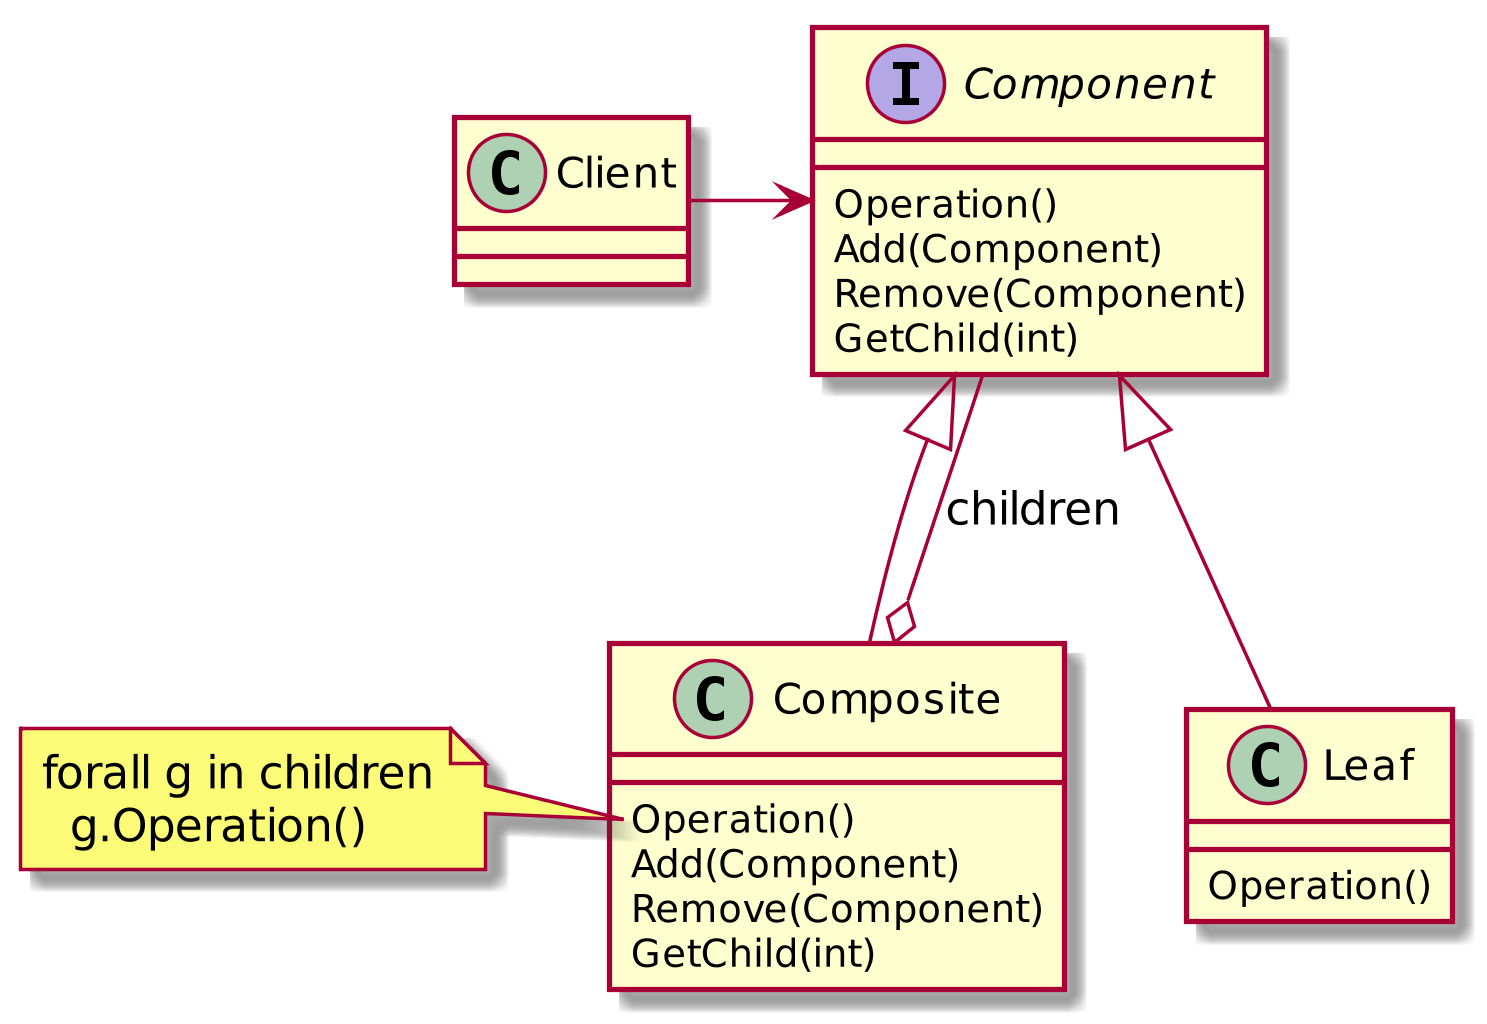

The diagram above was rendered by PlantUML. Its source (embedded in the PNG):
@startuml Composite1
scale 1024 height
interface Component {
  Operation()
  Add(Component)
  Remove(Component)
  GetChild(int)
}
class Leaf {
  Operation()
}

class Composite {
  Operation()
  Add(Component)
  Remove(Component)
  GetChild(int)
}
note left of Composite::Operation
  forall g in children
    g.Operation()
end note

Client -> Component
Component <|-- Leaf
Component <|-- Composite
Component --o Composite : children

@enduml